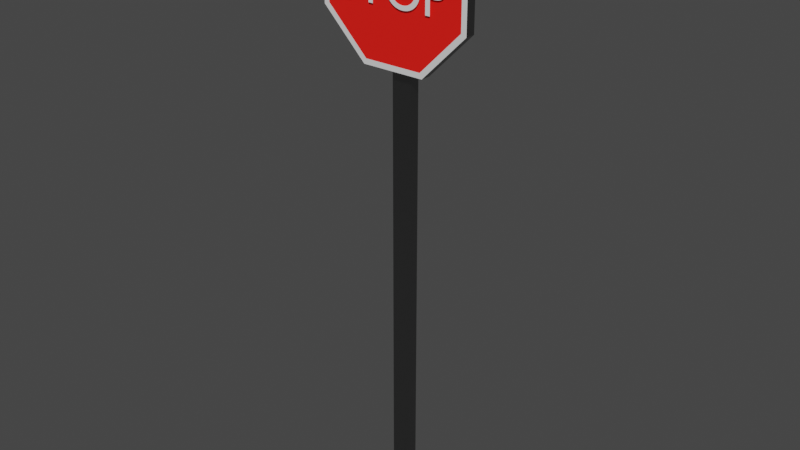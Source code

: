 # Source: stop_sign.blend  (saved by Blender 4.0.36; exported with 4.5.12 LTS)
import bpy
from mathutils import Matrix  # noqa: F401  (used for matrix-valued properties, if any)

bpy.ops.wm.read_factory_settings(use_empty=True)
scene = bpy.context.scene
scene.name = 'Scene'

# ---- collections
col_collection = bpy.data.collections.new('Collection'); scene.collection.children.link(col_collection)

# ---- materials (node trees are filled in below, after node groups)
mat_stop_sign_pole = bpy.data.materials.new('Stop Sign Pole')
mat_stop_sign_pole.use_transparent_shadow = False
mat_stop_sign = bpy.data.materials.new('Stop Sign')
mat_stop_sign.use_transparent_shadow = False
mat_white = bpy.data.materials.new('White')
mat_white.use_transparent_shadow = False

# ---- material node trees
mat_stop_sign_pole.use_nodes = True; mat_stop_sign_pole.node_tree.nodes.clear()
_N = mat_stop_sign_pole.node_tree.nodes; _L = mat_stop_sign_pole.node_tree.links
n0 = _N.new('ShaderNodeBsdfPrincipled'); n0.name = 'Principled BSDF'; n0.location = (10, 300)
n0.distribution = 'GGX'
n0.subsurface_method = 'RANDOM_WALK_SKIN'
n0.inputs[0].default_value = (0.2641, 0.2641, 0.2641, 1.0)
n0.inputs[1].default_value = 1.0
n0.inputs[2].default_value = 0.3
n0.inputs[3].default_value = 1.45
n0.inputs[27].default_value = (0.0, 0.0, 0.0, 1.0)
n0.inputs[28].default_value = 1.0
n1 = _N.new('ShaderNodeOutputMaterial'); n1.name = 'Material Output'; n1.location = (300, 300)
_L.new(n0.outputs[0], n1.inputs[0])
n1.is_active_output = True
mat_stop_sign.use_nodes = True; mat_stop_sign.node_tree.nodes.clear()
_N = mat_stop_sign.node_tree.nodes; _L = mat_stop_sign.node_tree.links
n0 = _N.new('ShaderNodeBsdfPrincipled'); n0.name = 'Principled BSDF'; n0.location = (10, 300)
n0.distribution = 'GGX'
n0.subsurface_method = 'RANDOM_WALK_SKIN'
n0.inputs[0].default_value = (1.0, 0.01162, 0.006464, 1.0)
n0.inputs[3].default_value = 1.45
n0.inputs[27].default_value = (0.0, 0.0, 0.0, 1.0)
n0.inputs[28].default_value = 1.0
n1 = _N.new('ShaderNodeOutputMaterial'); n1.name = 'Material Output'; n1.location = (300, 300)
_L.new(n0.outputs[0], n1.inputs[0])
n1.is_active_output = True
mat_white.use_nodes = True; mat_white.node_tree.nodes.clear()
_N = mat_white.node_tree.nodes; _L = mat_white.node_tree.links
n0 = _N.new('ShaderNodeBsdfPrincipled'); n0.name = 'Principled BSDF'; n0.location = (10, 300)
n0.distribution = 'GGX'
n0.subsurface_method = 'RANDOM_WALK_SKIN'
n0.inputs[3].default_value = 1.45
n0.inputs[27].default_value = (0.0, 0.0, 0.0, 1.0)
n0.inputs[28].default_value = 1.0
n1 = _N.new('ShaderNodeOutputMaterial'); n1.name = 'Material Output'; n1.location = (300, 300)
_L.new(n0.outputs[0], n1.inputs[0])
n1.is_active_output = True

# ---- world
world_world = bpy.data.worlds.new('World'); scene.world = world_world
world_world.use_nodes = True; world_world.node_tree.nodes.clear()
_N = world_world.node_tree.nodes; _L = world_world.node_tree.links
n0 = _N.new('ShaderNodeOutputWorld'); n0.name = 'World Output'; n0.location = (300, 300)
n1 = _N.new('ShaderNodeBackground'); n1.name = 'Background'; n1.location = (10, 300)
n1.inputs[0].default_value = (0.05088, 0.05088, 0.05088, 1.0)
_L.new(n1.outputs[0], n0.inputs[0])
n0.is_active_output = True
world_world.color = (0.05088, 0.05088, 0.05088)
world_world.use_sun_shadow = False
world_world.sun_shadow_jitter_overblur = 0.0

# ---- meshes
me_cube = bpy.data.meshes.new('Cube')
me_cube.from_pydata([(-0.9958, -1.002, 1.379e-05), (-0.9958, -1.002, 2.0), (-0.9958, 0.9977, 1.379e-05), (-0.9958, 0.9977, 2.0), (1.004, -1.002, 1.379e-05), (1.004, -1.002, 2.0), (1.004, 0.9977, 1.379e-05), (1.004, 0.9977, 2.0), (-3.112, -1.455, 2.291), (-7.52, -1.455, 2.121), (-7.52, -1.455, 1.882), (-3.112, -1.455, 1.712), (3.121, -1.455, 1.712), (7.528, -1.455, 1.882), (7.528, -1.455, 2.121), (3.121, -1.455, 2.291), (-7.52, -3.469, 2.121), (-3.112, -3.469, 2.291), (-7.52, -3.469, 1.882), (-3.112, -3.469, 1.712), (3.121, -3.469, 1.712), (7.528, -3.469, 1.882), (7.528, -3.469, 2.121), (3.121, -3.469, 2.291), (-6.988, -3.469, 2.113), (-2.892, -3.469, 2.27), (-6.988, -3.469, 1.89), (-2.892, -3.469, 1.732), (2.901, -3.469, 1.732), (6.997, -3.469, 1.89), (6.997, -3.469, 2.113), (2.901, -3.469, 2.27)], [], [(0, 1, 3, 2), (2, 3, 7, 6), (6, 7, 5, 4), (4, 5, 1, 0), (2, 6, 4, 0), (7, 3, 1, 5), (9, 8, 15, 14, 13, 12, 11, 10), (22, 23, 31, 30), (8, 9, 16, 17), (15, 8, 17, 23), (13, 14, 22, 21), (11, 12, 20, 19), (9, 10, 18, 16), (14, 15, 23, 22), (12, 13, 21, 20), (10, 11, 19, 18), (24, 26, 27, 28, 29, 30, 31, 25), (20, 21, 29, 28), (18, 19, 27, 26), (17, 16, 24, 25), (23, 17, 25, 31), (21, 22, 30, 29), (19, 20, 28, 27), (16, 18, 26, 24)])
me_cube.polygons.foreach_set('material_index', [0, 0, 0, 0, 0, 0, 0, 2, 0, 0, 0, 0, 0, 0, 0, 0, 1, 2, 2, 2, 2, 2, 2, 2])
_uv = me_cube.uv_layers.new(name='UVMap')
_uv.uv.foreach_set('vector', [0.375, 0.0, 0.625, 0.0, 0.625, 0.25, 0.375, 0.25, 0.375, 0.25, 0.625, 0.25, 0.625, 0.5, 0.375, 0.5, 0.375, 0.5, 0.625, 0.5, 0.625, 0.75, 0.375, 0.75, 0.3049, 5.474e-05, 0.3049, 0.1327, 0.1723, 0.1327, 0.1723, 5.474e-05, 0.125, 0.5, 0.375, 0.5, 0.375, 0.75, 0.125, 0.75, 0.625, 0.5, 0.875, 0.5, 0.875, 0.75, 0.625, 0.75, 0.0, 0.0, 0.0, 0.0, 0.0, 0.0, 0.0, 0.0, 0.0, 0.0, 0.0, 0.0, 0.0, 0.0, 0.0, 0.0, 0.1384, 0.9978, 0.1334, 0.7058, 0.1334, 0.7058, 0.1384, 0.9978, 5.476e-05, 0.2933, 0.005131, 5.474e-05, 0.139, 0.002373, 0.1339, 0.2945, 5.474e-05, 0.707, 5.476e-05, 0.2933, 0.1339, 0.2945, 0.1334, 0.7058, 0.0, 0.0, 0.0, 0.0, 0.0, 0.0, 0.0, 0.0, 0.0, 0.0, 0.0, 0.0, 0.0, 0.0, 0.0, 0.0, 0.0, 0.0, 0.0, 0.0, 0.0, 0.0, 0.0, 0.0, 0.004648, 0.9999, 5.474e-05, 0.707, 0.1334, 0.7058, 0.1384, 0.9978, 0.0, 0.0, 0.0, 0.0, 0.0, 0.0, 0.0, 0.0, 0.0, 0.0, 0.0, 0.0, 0.0, 0.0, 0.0, 0.0, 0.003114, 0.706, 0.003641, 0.2939, 0.294, 0.004161, 0.7059, 0.00293, 0.9974, 0.2941, 0.9965, 0.7064, 0.7054, 0.9964, 0.2939, 0.9976, 0.0, 0.0, 0.0, 0.0, 0.0, 0.0, 0.0, 0.0, 0.0, 0.0, 0.0, 0.0, 0.0, 0.0, 0.0, 0.0, 0.1339, 0.2945, 0.139, 0.002373, 0.139, 0.002373, 0.1339, 0.2945, 0.1334, 0.7058, 0.1339, 0.2945, 0.1339, 0.2945, 0.1334, 0.7058, 0.0, 0.0, 0.0, 0.0, 0.0, 0.0, 0.0, 0.0, 0.0, 0.0, 0.0, 0.0, 0.0, 0.0, 0.0, 0.0, 0.0, 0.0, 0.0, 0.0, 0.0, 0.0, 0.0, 0.0])
me_cube.materials.append(mat_stop_sign_pole)
me_cube.materials.append(mat_stop_sign)
me_cube.materials.append(mat_white)
me_cube.update()

# ---- curves / text
txt_text = bpy.data.curves.new('Text', 'FONT')
txt_text.dimensions = '2D'
txt_text.body = 'STOP'

# ---- objects
ob_stopsign_col = bpy.data.objects.new('StopSign-col', me_cube)
ob_text = bpy.data.objects.new('Text', txt_text)

# ---- transforms, parenting, visibility, modifiers, constraints
ob_stopsign_col.location = (0.0, 0.0, -3.725e-09)
ob_stopsign_col.scale = (0.05534, 0.02738, 1.439)
ob_text.parent = ob_stopsign_col
ob_text.matrix_parent_inverse = Matrix(((18.07, -0.0, 0.0, -0.0), (-0.0, 36.53, -0.0, 0.0), (0.0, -0.0, 0.695, 2.589e-09), (-0.0, 0.0, -0.0, 1.0)))
ob_text.location = (-0.317, -0.1085, 2.768)
ob_text.rotation_euler = (1.571, -0.0, 0.0)
ob_text.scale = (0.2642, 0.2642, 0.2642)

# ---- collection membership
col_collection.objects.link(ob_stopsign_col)
col_collection.objects.link(ob_text)

# ---- scene / render settings (as saved in the file)
scene.frame_start = 1; scene.frame_end = 250; scene.frame_set(0)
scene.render.engine = 'BLENDER_EEVEE_NEXT'
scene.cycles.sampling_pattern = 'TABULATED_SOBOL'
scene.view_settings.view_transform = 'Filmic'
bpy.context.view_layer.update()

# ---- added for rendering (the .blend has no active camera and no usable light): camera, sun
cam_auto = bpy.data.cameras.new('AutoCamera')
cam_auto.lens = 50.0
cam_auto.sensor_width = 36.0
cam_auto.clip_end = 1000.0
ob_auto_camera = bpy.data.objects.new('AutoCamera', cam_auto)
scene.collection.objects.link(ob_auto_camera)
ob_auto_camera.location = (3.1482, -3.81817, 4.16644)
ob_auto_camera.rotation_euler = (1.09748, -7.21219e-08, 0.694738)
scene.camera = ob_auto_camera
light_auto_sun = bpy.data.lights.new('AutoSun', 'SUN')
light_auto_sun.energy = 3.0
light_auto_sun.angle = 0.0523599
ob_auto_sun = bpy.data.objects.new('AutoSun', light_auto_sun)
scene.collection.objects.link(ob_auto_sun)
ob_auto_sun.rotation_euler = (0.872665, 0.174533, 0.523599)
bpy.context.view_layer.update()
